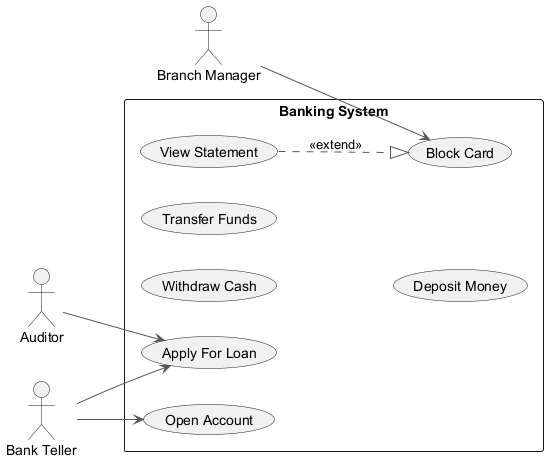

The diagram above was rendered by PlantUML. Its source (embedded in the PNG):
@startuml
skinparam monochrome true
skinparam ArrowColor #555555
left to right direction
actor "Auditor" as A
actor "Branch Manager" as BM
actor "Bank Teller" as BT
rectangle "Banking System" {
  usecase "Block Card" as UC_BlockCard
  usecase "Withdraw Cash" as UC_WithdrawCash
  usecase "Transfer Funds" as UC_TransferFunds
  usecase "View Statement" as UC_ViewStatement
  usecase "Deposit Money" as UC_DepositMoney
  usecase "Apply For Loan" as UC_ApplyForLoan
  usecase "Open Account" as UC_OpenAccount
}
A --> UC_ApplyForLoan
BM --> UC_BlockCard
BT --> UC_OpenAccount
BT --> UC_ApplyForLoan
UC_ViewStatement ..|> UC_BlockCard : <<extend>>
@enduml